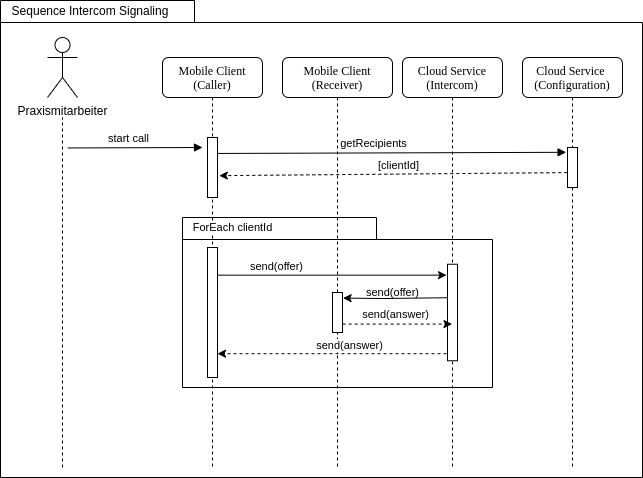

The diagram above was exported from draw.io. Its source (the exported page's mxGraphModel, read from the mxfile embedded in the PNG):
<mxGraphModel dx="1314" dy="711" grid="1" gridSize="10" guides="1" tooltips="1" connect="1" arrows="1" fold="1" page="1" pageScale="1" pageWidth="1100" pageHeight="850" background="none" math="0" shadow="0">
  <root>
    <mxCell id="0" />
    <mxCell id="1" parent="0" />
    <mxCell id="ey2TGT0NsNcT5iwopQjY-1" value="" style="shape=folder;fontStyle=1;spacingTop=10;tabWidth=194;tabHeight=22;tabPosition=left;html=1;rounded=0;shadow=0;comic=0;labelBackgroundColor=none;strokeWidth=1;fillColor=none;fontFamily=Verdana;fontSize=10;align=center;" parent="1" vertex="1">
      <mxGeometry x="78" y="23" width="642" height="477" as="geometry" />
    </mxCell>
    <mxCell id="7baba1c4bc27f4b0-2" value="Mobile Client&lt;br&gt;(Caller)" style="shape=umlLifeline;perimeter=lifelinePerimeter;whiteSpace=wrap;html=1;container=1;collapsible=0;recursiveResize=0;outlineConnect=0;rounded=1;shadow=0;comic=0;labelBackgroundColor=none;strokeWidth=1;fontFamily=Verdana;fontSize=12;align=center;" parent="1" vertex="1">
      <mxGeometry x="240" y="80" width="100" height="410" as="geometry" />
    </mxCell>
    <mxCell id="JryK_55jp0JwnO5dHd0m-22" value="" style="shape=folder;fontStyle=1;spacingTop=10;tabWidth=194;tabHeight=22;tabPosition=left;html=1;rounded=0;shadow=0;comic=0;labelBackgroundColor=none;strokeWidth=1;fillColor=none;fontFamily=Verdana;fontSize=10;align=center;" vertex="1" parent="7baba1c4bc27f4b0-2">
      <mxGeometry x="20" y="160" width="310" height="170" as="geometry" />
    </mxCell>
    <mxCell id="7baba1c4bc27f4b0-19" value="" style="html=1;points=[];perimeter=orthogonalPerimeter;rounded=0;shadow=0;comic=0;labelBackgroundColor=none;strokeWidth=1;fontFamily=Verdana;fontSize=12;align=center;" parent="7baba1c4bc27f4b0-2" vertex="1">
      <mxGeometry x="45" y="80" width="10" height="60" as="geometry" />
    </mxCell>
    <mxCell id="RjjGbpUt3bZDsuEBXlqn-4" value="" style="html=1;points=[];perimeter=orthogonalPerimeter;rounded=0;shadow=0;comic=0;labelBackgroundColor=none;strokeWidth=1;fontFamily=Verdana;fontSize=12;align=center;" parent="7baba1c4bc27f4b0-2" vertex="1">
      <mxGeometry x="45" y="190" width="10" height="130" as="geometry" />
    </mxCell>
    <mxCell id="JryK_55jp0JwnO5dHd0m-24" value="ForEach clientId" style="edgeLabel;html=1;align=center;verticalAlign=middle;resizable=0;points=[];" vertex="1" connectable="0" parent="7baba1c4bc27f4b0-2">
      <mxGeometry x="70.00488148955827" y="170.00289596158137" as="geometry" />
    </mxCell>
    <mxCell id="7baba1c4bc27f4b0-4" value="Cloud Service&lt;br&gt;(Intercom)" style="shape=umlLifeline;perimeter=lifelinePerimeter;whiteSpace=wrap;html=1;container=1;collapsible=0;recursiveResize=0;outlineConnect=0;rounded=1;shadow=0;comic=0;labelBackgroundColor=none;strokeWidth=1;fontFamily=Verdana;fontSize=12;align=center;" parent="1" vertex="1">
      <mxGeometry x="480" y="80" width="100" height="410" as="geometry" />
    </mxCell>
    <mxCell id="JryK_55jp0JwnO5dHd0m-10" value="" style="html=1;points=[];perimeter=orthogonalPerimeter;rounded=0;shadow=0;comic=0;labelBackgroundColor=none;strokeWidth=1;fontFamily=Verdana;fontSize=12;align=center;" vertex="1" parent="7baba1c4bc27f4b0-4">
      <mxGeometry x="45" y="206.75" width="10" height="96.5" as="geometry" />
    </mxCell>
    <mxCell id="JryK_55jp0JwnO5dHd0m-15" value="send(offer)" style="edgeLabel;html=1;align=center;verticalAlign=middle;resizable=0;points=[];" vertex="1" connectable="0" parent="7baba1c4bc27f4b0-4">
      <mxGeometry x="-9.995118510441728" y="235.00289596158137" as="geometry" />
    </mxCell>
    <mxCell id="7baba1c4bc27f4b0-5" value="Cloud Service &lt;br&gt;(Configuration)" style="shape=umlLifeline;perimeter=lifelinePerimeter;whiteSpace=wrap;html=1;container=1;collapsible=0;recursiveResize=0;outlineConnect=0;rounded=1;shadow=0;comic=0;labelBackgroundColor=none;strokeWidth=1;fontFamily=Verdana;fontSize=12;align=center;" parent="1" vertex="1">
      <mxGeometry x="600" y="80" width="100" height="410" as="geometry" />
    </mxCell>
    <mxCell id="5G0cwY0S1-vX1qF4057m-14" value="" style="html=1;points=[];perimeter=orthogonalPerimeter;rounded=0;shadow=0;comic=0;labelBackgroundColor=none;strokeWidth=1;fontFamily=Verdana;fontSize=12;align=center;" parent="7baba1c4bc27f4b0-5" vertex="1">
      <mxGeometry x="45" y="90" width="10" height="40" as="geometry" />
    </mxCell>
    <mxCell id="zDs0RLyhE4NNwDuETuvq-6" value="start call" style="html=1;verticalAlign=bottom;endArrow=block;exitX=1.034;exitY=0.016;exitDx=0;exitDy=0;exitPerimeter=0;" parent="1" edge="1">
      <mxGeometry x="-0.1027" width="80" relative="1" as="geometry">
        <mxPoint x="145.33999999999992" y="170.45600000000013" as="sourcePoint" />
        <mxPoint x="280" y="170" as="targetPoint" />
        <mxPoint as="offset" />
      </mxGeometry>
    </mxCell>
    <mxCell id="9bcTBCMJfKohe4Dhu1_I-41" value="" style="endArrow=classic;html=1;dashed=1;exitX=-0.02;exitY=0.627;exitDx=0;exitDy=0;exitPerimeter=0;entryX=1.18;entryY=0.636;entryDx=0;entryDy=0;entryPerimeter=0;" parent="1" source="5G0cwY0S1-vX1qF4057m-14" target="7baba1c4bc27f4b0-19" edge="1">
      <mxGeometry width="50" height="50" relative="1" as="geometry">
        <mxPoint x="705" y="240" as="sourcePoint" />
        <mxPoint x="300" y="218" as="targetPoint" />
      </mxGeometry>
    </mxCell>
    <mxCell id="9bcTBCMJfKohe4Dhu1_I-42" value="[clientId]" style="edgeLabel;html=1;align=center;verticalAlign=middle;resizable=0;points=[];" parent="9bcTBCMJfKohe4Dhu1_I-41" vertex="1" connectable="0">
      <mxGeometry x="-0.1146" y="1" relative="1" as="geometry">
        <mxPoint x="-15" y="-10" as="offset" />
      </mxGeometry>
    </mxCell>
    <mxCell id="ey2TGT0NsNcT5iwopQjY-2" value="Sequence Intercom Signaling" style="text;html=1;strokeColor=none;fillColor=none;align=center;verticalAlign=middle;whiteSpace=wrap;rounded=0;" parent="1" vertex="1">
      <mxGeometry x="78" y="23" width="180" height="20" as="geometry" />
    </mxCell>
    <mxCell id="5G0cwY0S1-vX1qF4057m-5" value="" style="endArrow=none;dashed=1;html=1;strokeWidth=1;startArrow=none;" parent="1" edge="1">
      <mxGeometry width="50" height="50" relative="1" as="geometry">
        <mxPoint x="140" y="490" as="sourcePoint" />
        <mxPoint x="140" y="140" as="targetPoint" />
      </mxGeometry>
    </mxCell>
    <mxCell id="5G0cwY0S1-vX1qF4057m-2" value="Praxismitarbeiter" style="shape=umlActor;verticalLabelPosition=bottom;verticalAlign=top;html=1;outlineConnect=0;" parent="1" vertex="1">
      <mxGeometry x="125" y="60" width="30" height="60" as="geometry" />
    </mxCell>
    <mxCell id="5G0cwY0S1-vX1qF4057m-15" value="getRecipients" style="html=1;verticalAlign=bottom;endArrow=block;entryX=-0.14;entryY=0.12;entryDx=0;entryDy=0;entryPerimeter=0;exitX=0.98;exitY=0.266;exitDx=0;exitDy=0;exitPerimeter=0;" parent="1" target="5G0cwY0S1-vX1qF4057m-14" edge="1" source="7baba1c4bc27f4b0-19">
      <mxGeometry x="-0.1027" width="80" relative="1" as="geometry">
        <mxPoint x="538" y="210" as="sourcePoint" />
        <mxPoint x="688" y="210" as="targetPoint" />
        <mxPoint as="offset" />
      </mxGeometry>
    </mxCell>
    <mxCell id="RjjGbpUt3bZDsuEBXlqn-1" value="Mobile Client&lt;br&gt;(Receiver)" style="shape=umlLifeline;perimeter=lifelinePerimeter;whiteSpace=wrap;html=1;container=1;collapsible=0;recursiveResize=0;outlineConnect=0;rounded=1;shadow=0;comic=0;labelBackgroundColor=none;strokeWidth=1;fontFamily=Verdana;fontSize=12;align=center;" parent="1" vertex="1">
      <mxGeometry x="360" y="80" width="110.00488148955827" height="410" as="geometry" />
    </mxCell>
    <mxCell id="JryK_55jp0JwnO5dHd0m-9" value="" style="html=1;points=[];perimeter=orthogonalPerimeter;rounded=0;shadow=0;comic=0;labelBackgroundColor=none;strokeWidth=1;fontFamily=Verdana;fontSize=12;align=center;" vertex="1" parent="RjjGbpUt3bZDsuEBXlqn-1">
      <mxGeometry x="50" y="235" width="10" height="40" as="geometry" />
    </mxCell>
    <mxCell id="JryK_55jp0JwnO5dHd0m-11" value="" style="endArrow=classic;html=1;rounded=0;entryX=-0.1;entryY=0.113;entryDx=0;entryDy=0;entryPerimeter=0;" edge="1" parent="1" source="RjjGbpUt3bZDsuEBXlqn-4" target="JryK_55jp0JwnO5dHd0m-10">
      <mxGeometry width="50" height="50" relative="1" as="geometry">
        <mxPoint x="420" y="370" as="sourcePoint" />
        <mxPoint x="520" y="250" as="targetPoint" />
      </mxGeometry>
    </mxCell>
    <mxCell id="JryK_55jp0JwnO5dHd0m-14" value="" style="endArrow=classic;html=1;rounded=0;entryX=1.06;entryY=0.14;entryDx=0;entryDy=0;entryPerimeter=0;exitX=0.02;exitY=0.347;exitDx=0;exitDy=0;exitPerimeter=0;" edge="1" parent="1" source="JryK_55jp0JwnO5dHd0m-10" target="JryK_55jp0JwnO5dHd0m-9">
      <mxGeometry width="50" height="50" relative="1" as="geometry">
        <mxPoint x="520" y="271" as="sourcePoint" />
        <mxPoint x="420" y="270" as="targetPoint" />
        <Array as="points">
          <mxPoint x="460" y="321" />
        </Array>
      </mxGeometry>
    </mxCell>
    <mxCell id="JryK_55jp0JwnO5dHd0m-17" value="" style="endArrow=classic;html=1;dashed=1;exitX=1.02;exitY=0.79;exitDx=0;exitDy=0;exitPerimeter=0;" edge="1" parent="1" source="JryK_55jp0JwnO5dHd0m-9" target="7baba1c4bc27f4b0-4">
      <mxGeometry width="50" height="50" relative="1" as="geometry">
        <mxPoint x="578" y="399.9999999999999" as="sourcePoint" />
        <mxPoint x="520" y="297" as="targetPoint" />
      </mxGeometry>
    </mxCell>
    <mxCell id="JryK_55jp0JwnO5dHd0m-18" value="send(answer)" style="edgeLabel;html=1;align=center;verticalAlign=middle;resizable=0;points=[];" vertex="1" connectable="0" parent="JryK_55jp0JwnO5dHd0m-17">
      <mxGeometry x="-0.1146" y="1" relative="1" as="geometry">
        <mxPoint x="4" y="-9" as="offset" />
      </mxGeometry>
    </mxCell>
    <mxCell id="JryK_55jp0JwnO5dHd0m-20" value="" style="endArrow=classic;html=1;dashed=1;exitX=-0.1;exitY=0.927;exitDx=0;exitDy=0;exitPerimeter=0;" edge="1" parent="1" source="JryK_55jp0JwnO5dHd0m-10" target="RjjGbpUt3bZDsuEBXlqn-4">
      <mxGeometry width="50" height="50" relative="1" as="geometry">
        <mxPoint x="410.00000000000006" y="390" as="sourcePoint" />
        <mxPoint x="519.2" y="415.16150000000005" as="targetPoint" />
      </mxGeometry>
    </mxCell>
    <mxCell id="JryK_55jp0JwnO5dHd0m-21" value="send(answer)" style="edgeLabel;html=1;align=center;verticalAlign=middle;resizable=0;points=[];" vertex="1" connectable="0" parent="JryK_55jp0JwnO5dHd0m-20">
      <mxGeometry x="-0.1146" y="1" relative="1" as="geometry">
        <mxPoint x="4" y="-9" as="offset" />
      </mxGeometry>
    </mxCell>
    <mxCell id="JryK_55jp0JwnO5dHd0m-23" value="send(offer)" style="edgeLabel;html=1;align=center;verticalAlign=middle;resizable=0;points=[];" vertex="1" connectable="0" parent="1">
      <mxGeometry x="354.0048814895583" y="289.0028959615814" as="geometry" />
    </mxCell>
  </root>
</mxGraphModel>